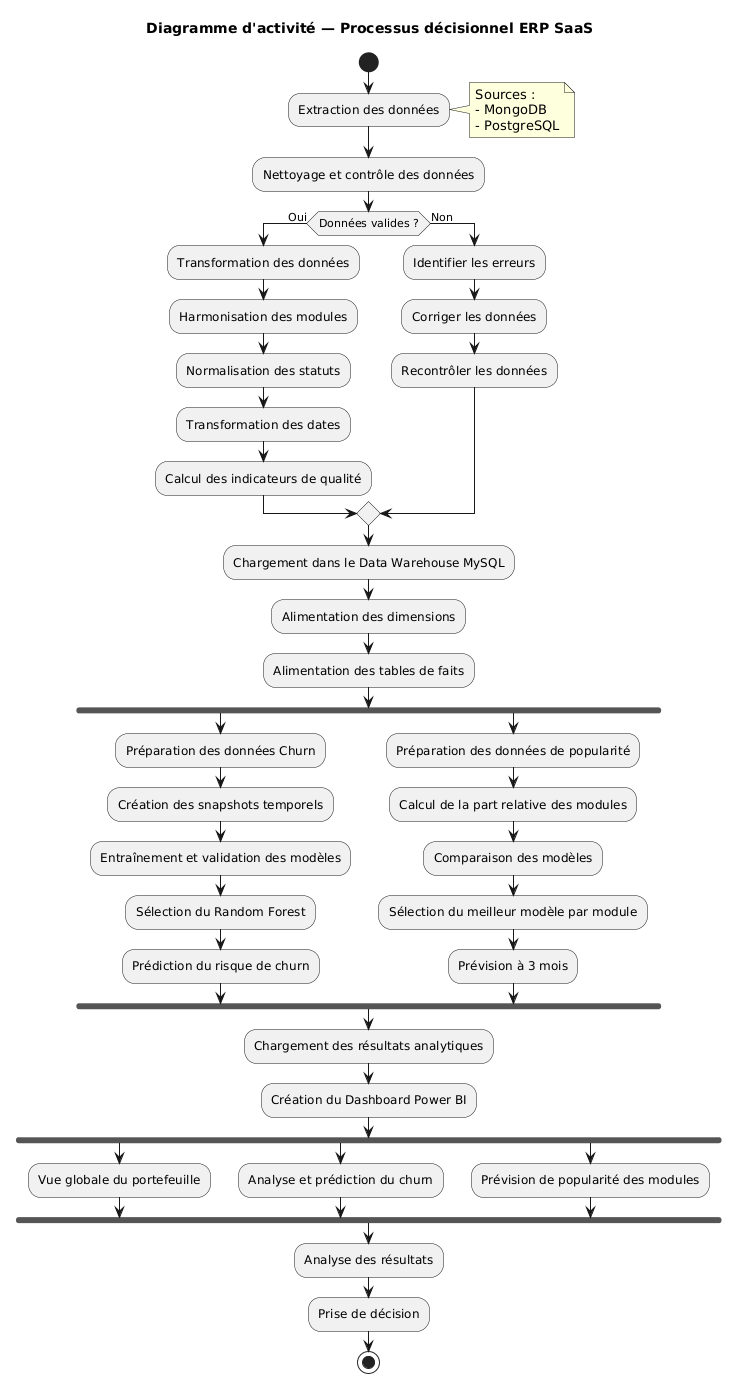

The diagram above was rendered by PlantUML. Its source (embedded in the PNG):
@startuml
title Diagramme d'activité — Processus décisionnel ERP SaaS

start

:Extraction des données;
note right
Sources :
- MongoDB
- PostgreSQL
end note

:Nettoyage et contrôle des données;

if (Données valides ?) then (Oui)
    :Transformation des données;
    :Harmonisation des modules;
    :Normalisation des statuts;
    :Transformation des dates;
    :Calcul des indicateurs de qualité;
else (Non)
    :Identifier les erreurs;
    :Corriger les données;
    :Recontrôler les données;
endif

:Chargement dans le Data Warehouse MySQL;

:Alimentation des dimensions;
:Alimentation des tables de faits;

fork
    :Préparation des données Churn;
    :Création des snapshots temporels;
    :Entraînement et validation des modèles;
    :Sélection du Random Forest;
    :Prédiction du risque de churn;
fork again
    :Préparation des données de popularité;
    :Calcul de la part relative des modules;
    :Comparaison des modèles;
    :Sélection du meilleur modèle par module;
    :Prévision à 3 mois;
end fork

:Chargement des résultats analytiques;

:Création du Dashboard Power BI;

fork
    :Vue globale du portefeuille;
fork again
    :Analyse et prédiction du churn;
fork again
    :Prévision de popularité des modules;
end fork

:Analyse des résultats;
:Prise de décision;

stop
@enduml